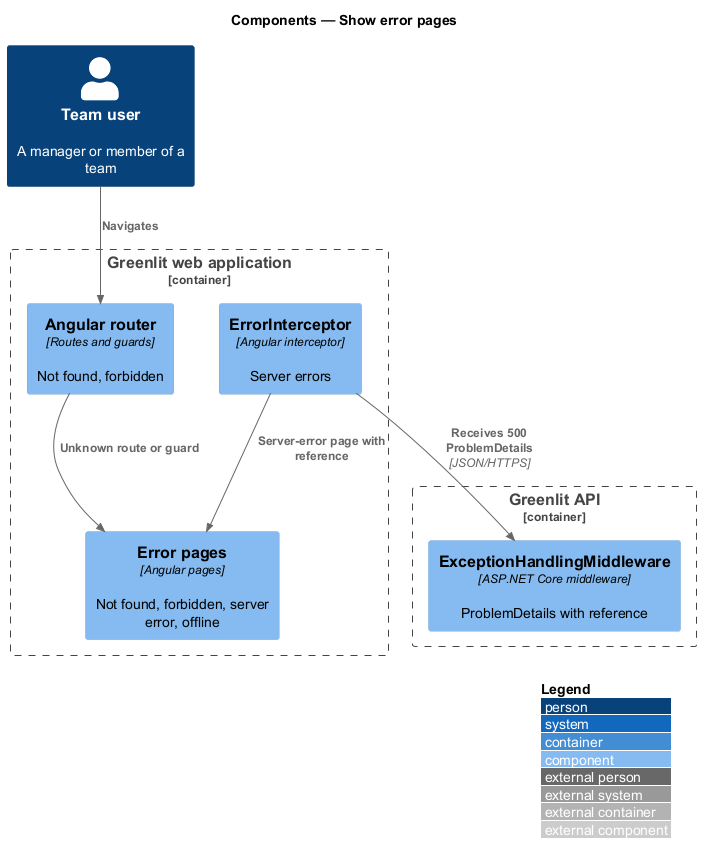

The diagram above was rendered by PlantUML. Its source (embedded in the PNG):
@startuml
!include <C4/C4_Component>
LAYOUT_WITH_LEGEND()
title Components — Show error pages

Person(person, "Team user", "A manager or member of a team")
Container_Boundary(spa_b, "Greenlit web application") {
  Component(router, "Angular router", "Routes and guards", "Not found, forbidden")
  Component(interceptor, "ErrorInterceptor", "Angular interceptor", "Server errors")
  Component(pages, "Error pages", "Angular pages", "Not found, forbidden, server error, offline")
}
Container_Boundary(api_b, "Greenlit API") {
  Component(mw, "ExceptionHandlingMiddleware", "ASP.NET Core middleware", "ProblemDetails with reference")
}

Rel(person, router, "Navigates")
Rel(router, pages, "Unknown route or guard")
Rel(interceptor, mw, "Receives 500 ProblemDetails", "JSON/HTTPS")
Rel(interceptor, pages, "Server-error page with reference")
@enduml